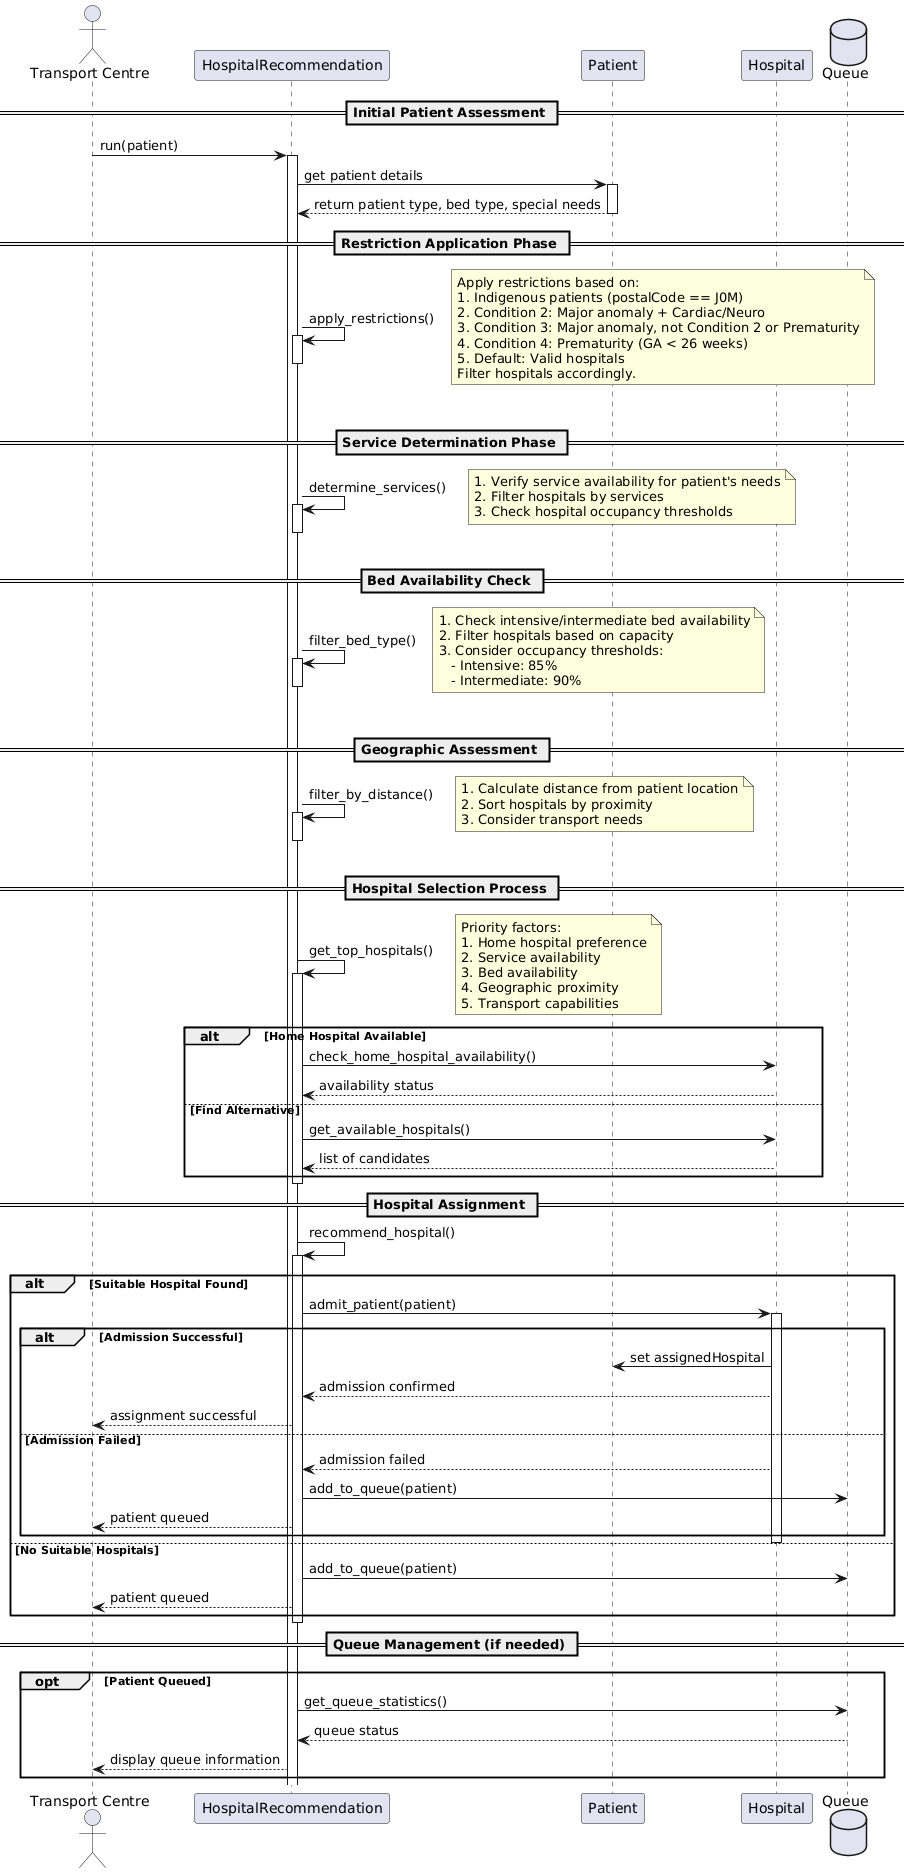

The diagram above was rendered by PlantUML. Its source (embedded in the PNG):
@startuml
actor "Transport Centre" as User
participant "HospitalRecommendation" as HR
participant "Patient" as P
participant "Hospital" as H
database "Queue" as Q

== Initial Patient Assessment ==
User -> HR: run(patient)
activate HR

HR -> P: get patient details
activate P
P --> HR: return patient type, bed type, special needs
deactivate P

== Restriction Application Phase ==
HR -> HR: apply_restrictions()
activate HR
note right
    Apply restrictions based on:
    1. Indigenous patients (postalCode == J0M)
    2. Condition 2: Major anomaly + Cardiac/Neuro
    3. Condition 3: Major anomaly, not Condition 2 or Prematurity
    4. Condition 4: Prematurity (GA < 26 weeks)
    5. Default: Valid hospitals
    Filter hospitals accordingly.
end note
deactivate HR

== Service Determination Phase ==
HR -> HR: determine_services()
activate HR
note right
    1. Verify service availability for patient's needs
    2. Filter hospitals by services
    3. Check hospital occupancy thresholds
end note
deactivate HR

== Bed Availability Check ==
HR -> HR: filter_bed_type()
activate HR
note right
    1. Check intensive/intermediate bed availability
    2. Filter hospitals based on capacity
    3. Consider occupancy thresholds:
       - Intensive: 85%
       - Intermediate: 90%
end note
deactivate HR

== Geographic Assessment ==
HR -> HR: filter_by_distance()
activate HR
note right
    1. Calculate distance from patient location
    2. Sort hospitals by proximity
    3. Consider transport needs
end note
deactivate HR

== Hospital Selection Process ==
HR -> HR: get_top_hospitals()
activate HR
note right
    Priority factors:
    1. Home hospital preference
    2. Service availability
    3. Bed availability
    4. Geographic proximity
    5. Transport capabilities
end note

alt Home Hospital Available
    HR -> H: check_home_hospital_availability()
    H --> HR: availability status
else Find Alternative
    HR -> H: get_available_hospitals()
    H --> HR: list of candidates
end
deactivate HR

== Hospital Assignment ==
HR -> HR: recommend_hospital()
activate HR

alt Suitable Hospital Found
    HR -> H: admit_patient(patient)
    activate H
    
    alt Admission Successful
        H -> P: set assignedHospital
        H --> HR: admission confirmed
        HR --> User: assignment successful
    else Admission Failed
        H --> HR: admission failed
        HR -> Q: add_to_queue(patient)
        HR --> User: patient queued
    end
    deactivate H
    
else No Suitable Hospitals
    HR -> Q: add_to_queue(patient)
    HR --> User: patient queued
end

deactivate HR

== Queue Management (if needed) ==
opt Patient Queued
    HR -> Q: get_queue_statistics()
    Q --> HR: queue status
    HR --> User: display queue information
end
@enduml